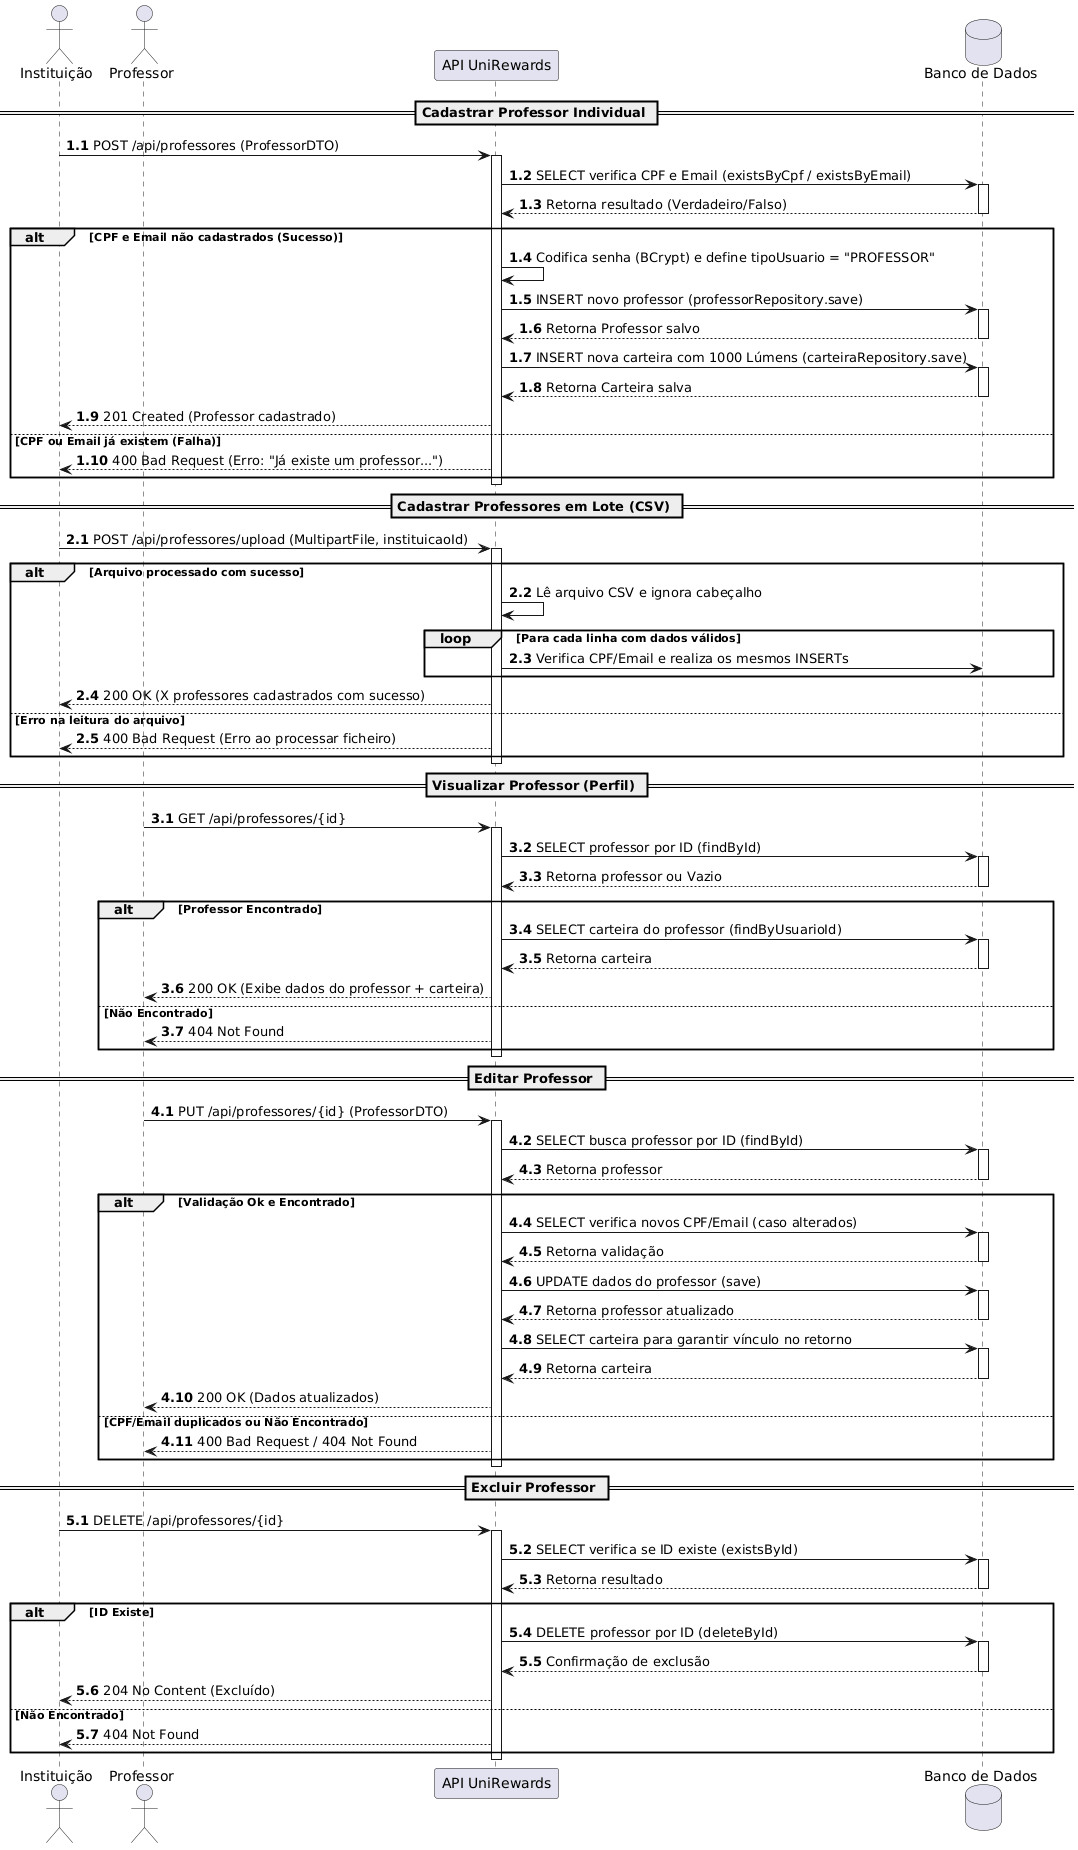

The diagram above was rendered by PlantUML. Its source (embedded in the PNG):
@startuml
actor "Instituição" as admin
actor "Professor" as prof
participant "API UniRewards" as api
database "Banco de Dados" as db

== Cadastrar Professor Individual ==
autonumber 1.1
admin -> api: POST /api/professores (ProfessorDTO)
activate api
api -> db: SELECT verifica CPF e Email (existsByCpf / existsByEmail)
activate db
db --> api: Retorna resultado (Verdadeiro/Falso)
deactivate db

alt CPF e Email não cadastrados (Sucesso)
    api -> api: Codifica senha (BCrypt) e define tipoUsuario = "PROFESSOR"
    api -> db: INSERT novo professor (professorRepository.save)
    activate db
    db --> api: Retorna Professor salvo
    deactivate db
    api -> db: INSERT nova carteira com 1000 Lúmens (carteiraRepository.save)
    activate db
    db --> api: Retorna Carteira salva
    deactivate db
    api --> admin: 201 Created (Professor cadastrado)
else CPF ou Email já existem (Falha)
    api --> admin: 400 Bad Request (Erro: "Já existe um professor...")
end
deactivate api

== Cadastrar Professores em Lote (CSV) ==
autonumber 2.1
admin -> api: POST /api/professores/upload (MultipartFile, instituicaoId)
activate api
alt Arquivo processado com sucesso
    api -> api: Lê arquivo CSV e ignora cabeçalho
    loop Para cada linha com dados válidos
        api -> db: Verifica CPF/Email e realiza os mesmos INSERTs
    end
    api --> admin: 200 OK (X professores cadastrados com sucesso)
else Erro na leitura do arquivo
    api --> admin: 400 Bad Request (Erro ao processar ficheiro)
end
deactivate api

== Visualizar Professor (Perfil) ==
autonumber 3.1
prof -> api: GET /api/professores/{id}
activate api
api -> db: SELECT professor por ID (findById)
activate db
db --> api: Retorna professor ou Vazio
deactivate db

alt Professor Encontrado
    api -> db: SELECT carteira do professor (findByUsuarioId)
    activate db
    db --> api: Retorna carteira
    deactivate db
    api --> prof: 200 OK (Exibe dados do professor + carteira)
else Não Encontrado
    api --> prof: 404 Not Found
end
deactivate api

== Editar Professor ==
autonumber 4.1
prof -> api: PUT /api/professores/{id} (ProfessorDTO)
activate api
api -> db: SELECT busca professor por ID (findById)
activate db
db --> api: Retorna professor
deactivate db

alt Validação Ok e Encontrado
    api -> db: SELECT verifica novos CPF/Email (caso alterados)
    activate db
    db --> api: Retorna validação
    deactivate db
    api -> db: UPDATE dados do professor (save)
    activate db
    db --> api: Retorna professor atualizado
    deactivate db
    api -> db: SELECT carteira para garantir vínculo no retorno
    activate db
    db --> api: Retorna carteira
    deactivate db
    api --> prof: 200 OK (Dados atualizados)
else CPF/Email duplicados ou Não Encontrado
    api --> prof: 400 Bad Request / 404 Not Found
end
deactivate api

== Excluir Professor ==
autonumber 5.1
admin -> api: DELETE /api/professores/{id}
activate api
api -> db: SELECT verifica se ID existe (existsById)
activate db
db --> api: Retorna resultado
deactivate db

alt ID Existe
    api -> db: DELETE professor por ID (deleteById)
    activate db
    db --> api: Confirmação de exclusão
    deactivate db
    api --> admin: 204 No Content (Excluído)
else Não Encontrado
    api --> admin: 404 Not Found
end
deactivate api
@enduml